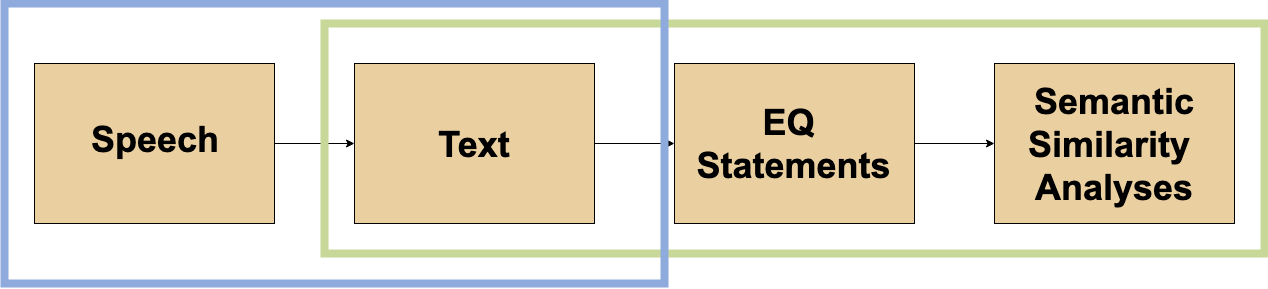

The diagram above was exported from draw.io. Its source (the exported page's mxGraphModel, read from the mxfile embedded in the PNG):
<mxGraphModel dx="1710" dy="860" grid="1" gridSize="10" guides="1" tooltips="1" connect="1" arrows="1" fold="1" page="1" pageScale="1" pageWidth="850" pageHeight="1100" math="0" shadow="0">
  <root>
    <mxCell id="0" />
    <mxCell id="1" parent="0" />
    <mxCell id="cCqe2QWihTc7s4ZLU9RJ-21" style="edgeStyle=orthogonalEdgeStyle;rounded=0;orthogonalLoop=1;jettySize=auto;html=1;exitX=1;exitY=0.5;exitDx=0;exitDy=0;entryX=0;entryY=0.5;entryDx=0;entryDy=0;" edge="1" parent="1" source="cCqe2QWihTc7s4ZLU9RJ-1" target="cCqe2QWihTc7s4ZLU9RJ-3">
      <mxGeometry relative="1" as="geometry" />
    </mxCell>
    <mxCell id="cCqe2QWihTc7s4ZLU9RJ-1" value="" style="rounded=0;whiteSpace=wrap;html=1;fillColor=#EAD0A0;" vertex="1" parent="1">
      <mxGeometry x="120" y="120" width="240" height="160" as="geometry" />
    </mxCell>
    <mxCell id="cCqe2QWihTc7s4ZLU9RJ-2" style="edgeStyle=orthogonalEdgeStyle;rounded=0;orthogonalLoop=1;jettySize=auto;html=1;exitX=0.5;exitY=1;exitDx=0;exitDy=0;" edge="1" parent="1" source="cCqe2QWihTc7s4ZLU9RJ-1" target="cCqe2QWihTc7s4ZLU9RJ-1">
      <mxGeometry relative="1" as="geometry" />
    </mxCell>
    <mxCell id="cCqe2QWihTc7s4ZLU9RJ-22" style="edgeStyle=orthogonalEdgeStyle;rounded=0;orthogonalLoop=1;jettySize=auto;html=1;exitX=1;exitY=0.5;exitDx=0;exitDy=0;entryX=0;entryY=0.5;entryDx=0;entryDy=0;" edge="1" parent="1" source="cCqe2QWihTc7s4ZLU9RJ-3" target="cCqe2QWihTc7s4ZLU9RJ-6">
      <mxGeometry relative="1" as="geometry" />
    </mxCell>
    <mxCell id="cCqe2QWihTc7s4ZLU9RJ-3" value="" style="rounded=0;whiteSpace=wrap;html=1;fillColor=#EAD0A0;" vertex="1" parent="1">
      <mxGeometry x="440" y="120" width="240" height="160" as="geometry" />
    </mxCell>
    <mxCell id="cCqe2QWihTc7s4ZLU9RJ-4" value="&lt;font face=&quot;arial&quot; style=&quot;font-size: 36px&quot;&gt;&lt;b&gt;Speech&lt;/b&gt;&lt;/font&gt;" style="text;html=1;strokeColor=none;fillColor=none;align=center;verticalAlign=middle;whiteSpace=wrap;rounded=0;" vertex="1" parent="1">
      <mxGeometry x="155" y="170" width="170" height="50" as="geometry" />
    </mxCell>
    <mxCell id="cCqe2QWihTc7s4ZLU9RJ-5" value="&lt;font face=&quot;arial&quot; style=&quot;font-size: 36px&quot;&gt;&lt;b&gt;Text&lt;/b&gt;&lt;/font&gt;" style="text;html=1;strokeColor=none;fillColor=none;align=center;verticalAlign=middle;whiteSpace=wrap;rounded=0;" vertex="1" parent="1">
      <mxGeometry x="505" y="180" width="110" height="40" as="geometry" />
    </mxCell>
    <mxCell id="cCqe2QWihTc7s4ZLU9RJ-23" style="edgeStyle=orthogonalEdgeStyle;rounded=0;orthogonalLoop=1;jettySize=auto;html=1;exitX=1;exitY=0.5;exitDx=0;exitDy=0;entryX=0;entryY=0.5;entryDx=0;entryDy=0;" edge="1" parent="1" source="cCqe2QWihTc7s4ZLU9RJ-6" target="cCqe2QWihTc7s4ZLU9RJ-9">
      <mxGeometry relative="1" as="geometry" />
    </mxCell>
    <mxCell id="cCqe2QWihTc7s4ZLU9RJ-6" value="" style="rounded=0;whiteSpace=wrap;html=1;fillColor=#EAD0A0;" vertex="1" parent="1">
      <mxGeometry x="760" y="120" width="240" height="160" as="geometry" />
    </mxCell>
    <mxCell id="cCqe2QWihTc7s4ZLU9RJ-8" value="&lt;font style=&quot;font-size: 36px&quot;&gt;&lt;font face=&quot;arial&quot;&gt;&lt;b&gt;EQ&amp;nbsp;&lt;br&gt;&lt;/b&gt;&lt;/font&gt;&lt;font face=&quot;arial&quot;&gt;&lt;b&gt;Statements&lt;/b&gt;&lt;/font&gt;&lt;/font&gt;" style="text;html=1;strokeColor=none;fillColor=none;align=center;verticalAlign=middle;whiteSpace=wrap;rounded=0;" vertex="1" parent="1">
      <mxGeometry x="784" y="126.5" width="192" height="147" as="geometry" />
    </mxCell>
    <mxCell id="cCqe2QWihTc7s4ZLU9RJ-9" value="" style="rounded=0;whiteSpace=wrap;html=1;fillColor=#EAD0A0;" vertex="1" parent="1">
      <mxGeometry x="1080" y="120" width="240" height="160" as="geometry" />
    </mxCell>
    <mxCell id="cCqe2QWihTc7s4ZLU9RJ-12" style="edgeStyle=orthogonalEdgeStyle;rounded=0;orthogonalLoop=1;jettySize=auto;html=1;exitX=0.5;exitY=1;exitDx=0;exitDy=0;" edge="1" parent="1" source="cCqe2QWihTc7s4ZLU9RJ-3" target="cCqe2QWihTc7s4ZLU9RJ-3">
      <mxGeometry relative="1" as="geometry" />
    </mxCell>
    <mxCell id="cCqe2QWihTc7s4ZLU9RJ-13" style="edgeStyle=orthogonalEdgeStyle;rounded=0;orthogonalLoop=1;jettySize=auto;html=1;exitX=0.5;exitY=1;exitDx=0;exitDy=0;" edge="1" parent="1" source="cCqe2QWihTc7s4ZLU9RJ-3" target="cCqe2QWihTc7s4ZLU9RJ-3">
      <mxGeometry relative="1" as="geometry" />
    </mxCell>
    <mxCell id="cCqe2QWihTc7s4ZLU9RJ-24" value="&lt;font face=&quot;arial&quot; style=&quot;font-size: 36px&quot;&gt;&lt;b&gt;Semantic &lt;/b&gt;&lt;b&gt;Similarity&lt;/b&gt;&lt;b&gt;&amp;nbsp;&lt;br&gt;Analyses&lt;/b&gt;&lt;/font&gt;" style="text;html=1;strokeColor=none;fillColor=none;align=center;verticalAlign=middle;whiteSpace=wrap;rounded=0;" vertex="1" parent="1">
      <mxGeometry x="1080" y="126.5" width="240" height="147" as="geometry" />
    </mxCell>
    <mxCell id="cCqe2QWihTc7s4ZLU9RJ-25" value="" style="rounded=0;whiteSpace=wrap;html=1;fillColor=none;strokeColor=#C7D898;strokeWidth=8;" vertex="1" parent="1">
      <mxGeometry x="410" y="80" width="940" height="230" as="geometry" />
    </mxCell>
    <mxCell id="cCqe2QWihTc7s4ZLU9RJ-27" value="" style="rounded=0;whiteSpace=wrap;html=1;fillColor=none;strokeColor=#8FAADC;strokeWidth=8;" vertex="1" parent="1">
      <mxGeometry x="90" y="60" width="660" height="280" as="geometry" />
    </mxCell>
  </root>
</mxGraphModel>